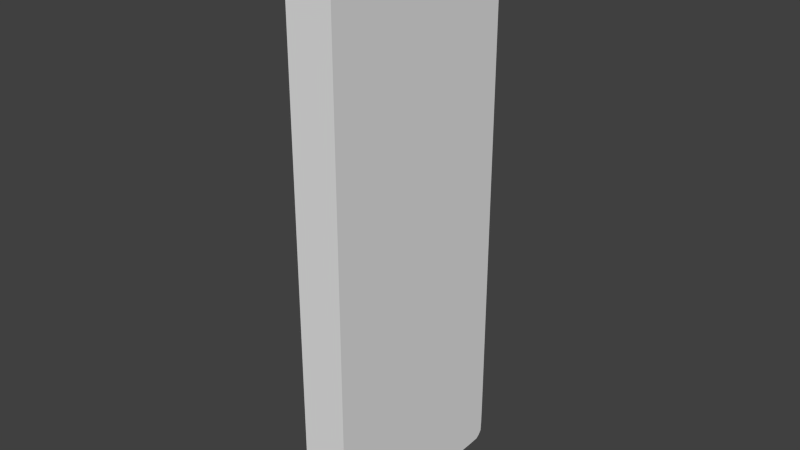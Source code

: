# Source: sidebar.blend  (saved by Blender 2.71.0; exported with 4.5.12 LTS)
import bpy
from mathutils import Matrix  # noqa: F401  (used for matrix-valued properties, if any)

bpy.ops.wm.read_factory_settings(use_empty=True)
scene = bpy.context.scene
scene.name = 'Scene'

# ---- collections
col_collection_1 = bpy.data.collections.new('Collection 1'); scene.collection.children.link(col_collection_1)

# ---- materials (node trees are filled in below, after node groups)
mat_material = bpy.data.materials.new('Material')
mat_material.alpha_threshold = 0.0
mat_material.use_transparent_shadow = False
mat_material.roughness = 0.5
mat_material.line_color = (0.0, 0.0, 0.0, 1.0)

# ---- material node trees

# ---- world
world_world = bpy.data.worlds.new('World'); scene.world = world_world
world_world.color = (0.05088, 0.05088, 0.05088)
world_world.use_sun_shadow = False
world_world.sun_shadow_jitter_overblur = 0.0
world_world.cycles.sampling_method = 'MANUAL'
world_world.cycles.sample_map_resolution = 256

# ---- meshes
me_cube = bpy.data.meshes.new('Cube')
me_cube.from_pydata([(-0.397, 0.375, 3.953), (-0.397, -0.9015, 3.426), (-0.397, -0.375, -0.9015), (-0.397, 0.9015, -0.375), (-0.397, -0.375, 3.953), (-0.397, -0.9015, -0.375), (-0.397, 0.375, -0.9015), (-0.397, 0.9015, 3.426), (-0.397, 0.6232, 3.952), (-0.397, -0.9011, 3.674), (-0.397, -0.6232, -0.9011), (-0.397, 0.9011, -0.6232), (-0.397, -0.6232, 3.952), (-0.397, -0.9011, -0.6232), (-0.397, 0.6232, -0.9011), (-0.397, 0.9011, 3.674), (-0.397, 0.125, 3.953), (-0.397, -0.9015, 3.176), (-0.397, -0.125, -0.9015), (-0.397, 0.9015, -0.125), (-0.397, -0.125, 3.953), (-0.397, -0.9015, -0.125), (-0.397, 0.125, -0.9015), (-0.397, 0.9015, 3.176), (-0.397, 0.8356, 3.946), (-0.397, -0.8949, 3.887), (-0.397, -0.8356, -0.8949), (-0.397, 0.8949, -0.8356), (-0.397, -0.8356, 3.946), (-0.397, -0.8949, -0.8356), (-0.397, 0.8356, -0.8949), (-0.397, 0.8949, 3.887), (-0.397, 0.25, 3.953), (-0.397, -0.9015, 3.301), (-0.397, -0.25, -0.9015), (-0.397, 0.9015, -0.25), (-0.397, -0.25, 3.953), (-0.397, -0.9015, -0.25), (-0.397, 0.25, -0.9015), (-0.397, 0.9015, 3.301), (-0.397, 0.7401, 3.951), (-0.397, -0.8996, 3.791), (-0.397, -0.7401, -0.8996), (-0.397, 0.8996, -0.7401), (-0.397, -0.7401, 3.951), (-0.397, -0.8996, -0.7401), (-0.397, 0.7401, -0.8996), (-0.397, 0.8996, 3.791), (-0.397, 0.4998, 3.953), (-0.397, -0.9014, 3.551), (-0.397, -0.4998, -0.9014), (-0.397, 0.9014, -0.4998), (-0.397, -0.4998, 3.953), (-0.397, -0.9014, -0.4998), (-0.397, 0.4998, -0.9014), (-0.397, 0.9014, 3.551), (-0.397, -1.576e-07, 3.953), (-0.397, -0.9015, -1.739e-07), (-0.397, 6.913e-08, -0.9015), (-0.397, 0.9015, 5.468e-08), (-0.397, -0.8697, 3.921), (-0.397, -0.8697, -0.8697), (-0.397, 0.8697, 3.921), (-0.397, 0.8697, -0.8697), (-1.565e-07, 0.375, 3.953), (3.518e-08, -0.9015, 3.426), (1.681e-07, -0.375, -0.9015), (-6.618e-08, 0.9015, -0.375), (-6.81e-08, -0.375, 3.953), (1.267e-07, -0.9015, -0.375), (8.069e-08, 0.375, -0.9015), (-1.577e-07, 0.9015, 3.426), (-1.845e-07, 0.6232, 3.952), (1.523e-08, -0.9011, 3.674), (1.893e-07, -0.6232, -0.9011), (-3.503e-08, 0.9011, -0.6232), (-3.883e-08, -0.6232, 3.952), (1.662e-07, -0.9011, -0.6232), (4.401e-08, 0.6232, -0.9011), (-1.86e-07, 0.9011, 3.674), (-1.272e-07, 0.125, 3.953), (5.992e-08, -0.9015, 3.176), (1.442e-07, -0.125, -0.9015), (-9.631e-08, 0.9015, -0.125), (-9.752e-08, -0.125, 3.953), (9.107e-08, -0.9015, -0.125), (1.149e-07, 0.125, -0.9015), (-1.275e-07, 0.9015, 3.176), (-2.079e-07, 0.8356, 3.946), (-6.323e-10, -0.8949, 3.887), (2.065e-07, -0.8356, -0.8949), (-6.676e-09, 0.8949, -0.8356), (-1.22e-08, -0.8356, 3.946), (2.015e-07, -0.8949, -0.8356), (1.042e-08, 0.8356, -0.8949), (-2.084e-07, 0.8949, 3.887), (-1.42e-07, 0.25, 3.953), (4.679e-08, -0.9015, 3.301), (1.568e-07, -0.25, -0.9015), (-8.118e-08, 0.9015, -0.25), (-8.277e-08, -0.25, 3.953), (1.084e-07, -0.9015, -0.25), (9.828e-08, 0.25, -0.9015), (-1.428e-07, 0.9015, 3.301), (-1.976e-07, 0.7401, 3.951), (6.618e-09, -0.8996, 3.791), (1.99e-07, -0.7401, -0.8996), (-1.975e-08, 0.8996, -0.7401), (-2.445e-08, -0.7401, 3.951), (1.857e-07, -0.8996, -0.7401), (2.592e-08, 0.7401, -0.8996), (-1.986e-07, 0.8996, 3.791), (-1.707e-07, 0.4998, 3.953), (2.475e-08, -0.9014, 3.551), (1.789e-07, -0.4998, -0.9014), (-5.079e-08, 0.9014, -0.4998), (-5.35e-08, -0.4998, 3.953), (1.461e-07, -0.9014, -0.4998), (6.249e-08, 0.4998, -0.9014), (-1.721e-07, 0.9014, 3.551), (-1.123e-07, -1.143e-07, 3.953), (7.478e-08, -0.9015, -1.143e-07), (1.303e-07, 1.124e-07, -0.9015), (-1.119e-07, 0.9015, 1.143e-07), (-5.306e-09, -0.8697, 3.921), (2.054e-07, -0.8697, -0.8697), (-2.089e-07, 0.8697, 3.921), (1.35e-09, 0.8697, -0.8697)], [], [(72, 8, 48, 112), (67, 3, 35, 99), (98, 34, 18, 82), (123, 59, 23, 87), (113, 49, 1, 65), (80, 16, 56, 120), (107, 43, 11, 75), (90, 26, 42, 106), (95, 31, 62, 126), (73, 9, 49, 113), (100, 36, 4, 68), (99, 35, 19, 83), (126, 62, 24, 88), (114, 50, 2, 66), (76, 12, 44, 108), (81, 17, 57, 121), (91, 27, 43, 107), (74, 10, 50, 114), (101, 37, 5, 69), (84, 20, 36, 100), (124, 60, 25, 89), (115, 51, 3, 67), (77, 13, 45, 109), (82, 18, 58, 122), (108, 44, 28, 92), (75, 11, 51, 115), (102, 38, 6, 70), (85, 21, 37, 101), (125, 61, 26, 90), (68, 4, 52, 116), (83, 19, 59, 123), (78, 14, 46, 110), (109, 45, 29, 93), (116, 52, 12, 76), (103, 39, 7, 71), (86, 22, 38, 102), (127, 63, 27, 91), (69, 5, 53, 117), (64, 0, 32, 96), (79, 15, 47, 111), (120, 56, 20, 84), (110, 46, 30, 94), (117, 53, 13, 77), (104, 40, 8, 72), (87, 23, 39, 103), (92, 28, 60, 124), (70, 6, 54, 118), (65, 1, 33, 97), (96, 32, 16, 80), (121, 57, 21, 85), (111, 47, 31, 95), (118, 54, 14, 78), (105, 41, 9, 73), (93, 29, 61, 125), (88, 24, 40, 104), (71, 7, 55, 119), (66, 2, 34, 98), (97, 33, 17, 81), (122, 58, 22, 86), (112, 48, 0, 64), (119, 55, 15, 79), (106, 42, 10, 74), (89, 25, 41, 105), (94, 30, 63, 127), (62, 31, 47, 15, 55, 7, 39, 23, 59, 19, 35, 3, 51, 11, 43, 27, 63, 30, 46, 14, 54, 6, 38, 22, 58, 18, 34, 2, 50, 10, 42, 26, 61, 29, 45, 13, 53, 5, 37, 21, 57, 17, 33, 1, 49, 9, 41, 25, 60, 28, 44, 12, 52, 4, 36, 20, 56, 16, 32, 0, 48, 8, 40, 24), (126, 88, 104, 72, 112, 64, 96, 80, 120, 84, 100, 68, 116, 76, 108, 92, 124, 89, 105, 73, 113, 65, 97, 81, 121, 85, 101, 69, 117, 77, 109, 93, 125, 90, 106, 74, 114, 66, 98, 82, 122, 86, 102, 70, 118, 78, 110, 94, 127, 91, 107, 75, 115, 67, 99, 83, 123, 87, 103, 71, 119, 79, 111, 95)])
_uv = me_cube.uv_layers.new(name='UVMap')
_uv.uv.foreach_set('vector', [0.902, 0.3146, 0.9818, 0.3146, 0.9818, 0.2901, 0.902, 0.2901, 0.902, 0.09213, 0.8223, 0.09213, 0.8223, 0.1097, 0.902, 0.1097, 0.902, 0.7707, 0.8223, 0.7707, 0.8223, 0.7882, 0.902, 0.7882, 0.902, 0.1448, 0.8223, 0.1448, 0.8223, 0.5906, 0.902, 0.5906, 0.8223, 0.09165, 0.7426, 0.09165, 0.7426, 0.1164, 0.8223, 0.1164, 0.902, 0.2157, 0.9818, 0.2157, 0.9818, 0.1909, 0.902, 0.1909, 0.902, 0.04062, 0.8223, 0.04062, 0.8223, 0.05723, 0.902, 0.05723, 0.902, 0.6894, 0.8223, 0.6894, 0.8223, 0.7021, 0.902, 0.7021, 0.902, 0.4423, 0.902, 0.5211, 0.9071, 0.5211, 0.9071, 0.4423, 0.8223, 0.06715, 0.7426, 0.06715, 0.7426, 0.09165, 0.8223, 0.09165, 0.902, 0.1412, 0.9818, 0.1412, 0.9818, 0.1164, 0.902, 0.1164, 0.902, 0.1097, 0.8223, 0.1097, 0.8223, 0.1272, 0.902, 0.1272, 0.902, 0.3635, 0.9818, 0.3635, 0.9818, 0.3567, 0.902, 0.3567, 0.902, 0.7356, 0.8223, 0.7356, 0.8223, 0.7531, 0.902, 0.7531, 0.902, 0.06715, 0.9818, 0.06715, 0.9818, 0.04395, 0.902, 0.04395, 0.8223, 0.166, 0.7426, 0.166, 0.7426, 0.7965, 0.8223, 0.7965, 0.902, 0.02656, 0.8223, 0.02656, 0.8223, 0.04062, 0.902, 0.04062, 0.902, 0.7183, 0.8223, 0.7183, 0.8223, 0.7356, 0.902, 0.7356, 0.8223, 0.8461, 0.7426, 0.8461, 0.7426, 0.871, 0.8223, 0.871, 0.902, 0.166, 0.9818, 0.166, 0.9818, 0.1412, 0.902, 0.1412, 0.8223, 0.01823, 0.7426, 0.01823, 0.7426, 0.02499, 0.8223, 0.02499, 0.902, 0.0746, 0.8223, 0.0746, 0.8223, 0.09213, 0.902, 0.09213, 0.8223, 0.9202, 0.7426, 0.9202, 0.7426, 0.9434, 0.8223, 0.9434, 0.902, 0.7882, 0.8223, 0.7882, 0.8223, 0.8058, 0.902, 0.8058, 0.902, 0.04395, 0.9818, 0.04395, 0.9818, 0.02499, 0.902, 0.02499, 0.902, 0.05723, 0.8223, 0.05723, 0.8223, 0.0746, 0.902, 0.0746, 0.902, 0.8408, 0.8223, 0.8408, 0.8223, 0.8584, 0.902, 0.8584, 0.8223, 0.8213, 0.7426, 0.8213, 0.7426, 0.8461, 0.8223, 0.8461, 0.902, 0.3635, 0.902, 0.4423, 0.9071, 0.4423, 0.9071, 0.3635, 0.902, 0.1164, 0.9818, 0.1164, 0.9818, 0.09165, 0.902, 0.09165, 0.902, 0.1272, 0.8223, 0.1272, 0.8223, 0.1448, 0.902, 0.1448, 0.902, 0.8933, 0.8223, 0.8933, 0.8223, 0.9099, 0.902, 0.9099, 0.8223, 0.9434, 0.7426, 0.9434, 0.7426, 0.9624, 0.8223, 0.9624, 0.902, 0.09165, 0.9818, 0.09165, 0.9818, 0.06715, 0.902, 0.06715, 0.902, 0.6081, 0.8223, 0.6081, 0.8223, 0.6257, 0.902, 0.6257, 0.902, 0.8233, 0.8223, 0.8233, 0.8223, 0.8408, 0.902, 0.8408, 0.902, 0.01823, 0.8223, 0.01823, 0.8223, 0.02656, 0.902, 0.02656, 0.8223, 0.871, 0.7426, 0.871, 0.7426, 0.8957, 0.8223, 0.8957, 0.902, 0.2653, 0.9818, 0.2653, 0.9818, 0.2405, 0.902, 0.2405, 0.902, 0.6604, 0.8223, 0.6604, 0.8223, 0.6766, 0.902, 0.6766, 0.902, 0.1909, 0.9818, 0.1909, 0.9818, 0.166, 0.902, 0.166, 0.902, 0.9099, 0.8223, 0.9099, 0.8223, 0.924, 0.902, 0.924, 0.8223, 0.8957, 0.7426, 0.8957, 0.7426, 0.9202, 0.8223, 0.9202, 0.902, 0.3378, 0.9818, 0.3378, 0.9818, 0.3146, 0.902, 0.3146, 0.902, 0.5906, 0.8223, 0.5906, 0.8223, 0.6081, 0.902, 0.6081, 0.902, 0.02499, 0.9818, 0.02499, 0.9818, 0.01823, 0.902, 0.01823, 0.902, 0.8584, 0.8223, 0.8584, 0.8223, 0.8759, 0.902, 0.8759, 0.8223, 0.1164, 0.7426, 0.1164, 0.7426, 0.1412, 0.8223, 0.1412, 0.902, 0.2405, 0.9818, 0.2405, 0.9818, 0.2157, 0.902, 0.2157, 0.8223, 0.7965, 0.7426, 0.7965, 0.7426, 0.8213, 0.8223, 0.8213, 0.902, 0.6766, 0.8223, 0.6766, 0.8223, 0.6894, 0.902, 0.6894, 0.902, 0.8759, 0.8223, 0.8759, 0.8223, 0.8933, 0.902, 0.8933, 0.8223, 0.04395, 0.7426, 0.04395, 0.7426, 0.06715, 0.8223, 0.06715, 0.8223, 0.9624, 0.7426, 0.9624, 0.7426, 0.9691, 0.8223, 0.9691, 0.902, 0.3567, 0.9818, 0.3567, 0.9818, 0.3378, 0.902, 0.3378, 0.902, 0.6257, 0.8223, 0.6257, 0.8223, 0.6432, 0.902, 0.6432, 0.902, 0.7531, 0.8223, 0.7531, 0.8223, 0.7707, 0.902, 0.7707, 0.8223, 0.1412, 0.7426, 0.1412, 0.7426, 0.166, 0.8223, 0.166, 0.902, 0.8058, 0.8223, 0.8058, 0.8223, 0.8233, 0.902, 0.8233, 0.902, 0.2901, 0.9818, 0.2901, 0.9818, 0.2653, 0.902, 0.2653, 0.902, 0.6432, 0.8223, 0.6432, 0.8223, 0.6604, 0.902, 0.6604, 0.902, 0.7021, 0.8223, 0.7021, 0.8223, 0.7183, 0.902, 0.7183, 0.8223, 0.02499, 0.7426, 0.02499, 0.7426, 0.04395, 0.8223, 0.04395, 0.902, 0.924, 0.8223, 0.924, 0.8223, 0.9323, 0.902, 0.9323, 0.7362, 0.9755, 0.7412, 0.9687, 0.7422, 0.9497, 0.7425, 0.9265, 0.7425, 0.902, 0.7426, 0.8773, 0.7426, 0.8525, 0.7426, 0.8276, 0.7426, 0.1972, 0.7426, 0.1724, 0.7426, 0.1475, 0.7426, 0.1227, 0.7425, 0.09796, 0.7425, 0.07346, 0.7422, 0.05026, 0.7412, 0.03131, 0.7362, 0.02454, 0.7293, 0.01953, 0.7101, 0.0186, 0.6867, 0.01831, 0.6619, 0.01824, 0.6368, 0.01823, 0.6117, 0.01823, 0.5866, 0.01823, 0.5615, 0.01823, 0.5364, 0.01823, 0.5113, 0.01823, 0.4861, 0.01823, 0.4611, 0.01824, 0.4363, 0.01831, 0.4128, 0.0186, 0.3936, 0.01953, 0.3868, 0.02454, 0.3817, 0.03131, 0.3808, 0.05026, 0.3805, 0.07346, 0.3804, 0.09796, 0.3804, 0.1227, 0.3804, 0.1475, 0.3804, 0.1724, 0.3804, 0.1972, 0.3804, 0.8276, 0.3804, 0.8525, 0.3804, 0.8773, 0.3804, 0.902, 0.3805, 0.9265, 0.3808, 0.9497, 0.3817, 0.9687, 0.3868, 0.9755, 0.3936, 0.9805, 0.4128, 0.9814, 0.4363, 0.9817, 0.4611, 0.9818, 0.4861, 0.9818, 0.5113, 0.9818, 0.5364, 0.9818, 0.5615, 0.9818, 0.5866, 0.9818, 0.6117, 0.9818, 0.6368, 0.9818, 0.6619, 0.9818, 0.6867, 0.9817, 0.7101, 0.9814, 0.7293, 0.9805, 0.374, 0.02454, 0.3672, 0.01953, 0.348, 0.0186, 0.3245, 0.01831, 0.2997, 0.01824, 0.2746, 0.01823, 0.2495, 0.01823, 0.2244, 0.01823, 0.1993, 0.01823, 0.1742, 0.01823, 0.1491, 0.01823, 0.124, 0.01823, 0.09892, 0.01824, 0.07412, 0.01831, 0.05065, 0.0186, 0.03146, 0.01953, 0.02462, 0.02454, 0.01955, 0.03131, 0.0186, 0.05026, 0.01831, 0.07346, 0.01824, 0.09796, 0.01823, 0.1227, 0.01823, 0.1475, 0.01823, 0.1724, 0.01823, 0.8028, 0.01823, 0.8276, 0.01823, 0.8525, 0.01823, 0.8773, 0.01824, 0.902, 0.01831, 0.9265, 0.0186, 0.9497, 0.01955, 0.9687, 0.02462, 0.9755, 0.03146, 0.9805, 0.05065, 0.9814, 0.07412, 0.9817, 0.09892, 0.9818, 0.124, 0.9818, 0.1491, 0.9818, 0.1742, 0.9818, 0.1993, 0.9818, 0.2244, 0.9818, 0.2495, 0.9818, 0.2746, 0.9818, 0.2997, 0.9818, 0.3245, 0.9817, 0.348, 0.9814, 0.3672, 0.9805, 0.374, 0.9755, 0.3791, 0.9687, 0.38, 0.9497, 0.3803, 0.9265, 0.3804, 0.902, 0.3804, 0.8773, 0.3804, 0.8525, 0.3804, 0.8276, 0.3804, 0.8028, 0.3804, 0.1724, 0.3804, 0.1475, 0.3804, 0.1227, 0.3804, 0.09796, 0.3803, 0.07346, 0.38, 0.05026, 0.3791, 0.03131])
me_cube.materials.append(mat_material)
me_cube.use_remesh_preserve_volume = False
me_cube.use_remesh_preserve_attributes = False
me_cube.use_mirror_vertex_groups = False
me_cube.update()

# ---- objects
ob_cube = bpy.data.objects.new('Cube', me_cube)

# ---- transforms, parenting, visibility, modifiers, constraints
ob_cube.location = (0.0, 0.0, 0.0)
ob_cube.lock_rotations_4d = False
ob_cube.empty_display_type = 'ARROWS'
ob_cube.lineart.crease_threshold = 0.0

# ---- collection membership
col_collection_1.objects.link(ob_cube)

# ---- scene / render settings (as saved in the file)
scene.frame_start = 1; scene.frame_end = 250; scene.frame_set(1)
scene.render.engine = 'BLENDER_EEVEE_NEXT'
scene.render.resolution_percentage = 50
scene.render.dither_intensity = 0.0
scene.cycles.use_denoising = False
scene.cycles.samples = 10
scene.cycles.sampling_pattern = 'TABULATED_SOBOL'
scene.cycles.light_sampling_threshold = 0.0
scene.cycles.use_adaptive_sampling = False
scene.cycles.use_light_tree = False
scene.cycles.blur_glossy = 0.0
scene.cycles.volume_bounces = 1
scene.cycles.pixel_filter_type = 'GAUSSIAN'
scene.cycles.sample_clamp_indirect = 0.0
scene.view_settings.view_transform = 'Standard'
bpy.context.view_layer.update()

# ---- added for rendering (the .blend has no active camera and no usable light): camera, sun
cam_auto = bpy.data.cameras.new('AutoCamera')
cam_auto.lens = 50.0
cam_auto.sensor_width = 36.0
cam_auto.clip_end = 1000.0
ob_auto_camera = bpy.data.objects.new('AutoCamera', cam_auto)
scene.collection.objects.link(ob_auto_camera)
ob_auto_camera.location = (4.60648, -5.76595, 5.36955)
ob_auto_camera.rotation_euler = (1.09748, -7.21219e-08, 0.694738)
scene.camera = ob_auto_camera
light_auto_sun = bpy.data.lights.new('AutoSun', 'SUN')
light_auto_sun.energy = 3.0
light_auto_sun.angle = 0.0523599
ob_auto_sun = bpy.data.objects.new('AutoSun', light_auto_sun)
scene.collection.objects.link(ob_auto_sun)
ob_auto_sun.rotation_euler = (0.872665, 0.174533, 0.523599)
bpy.context.view_layer.update()

